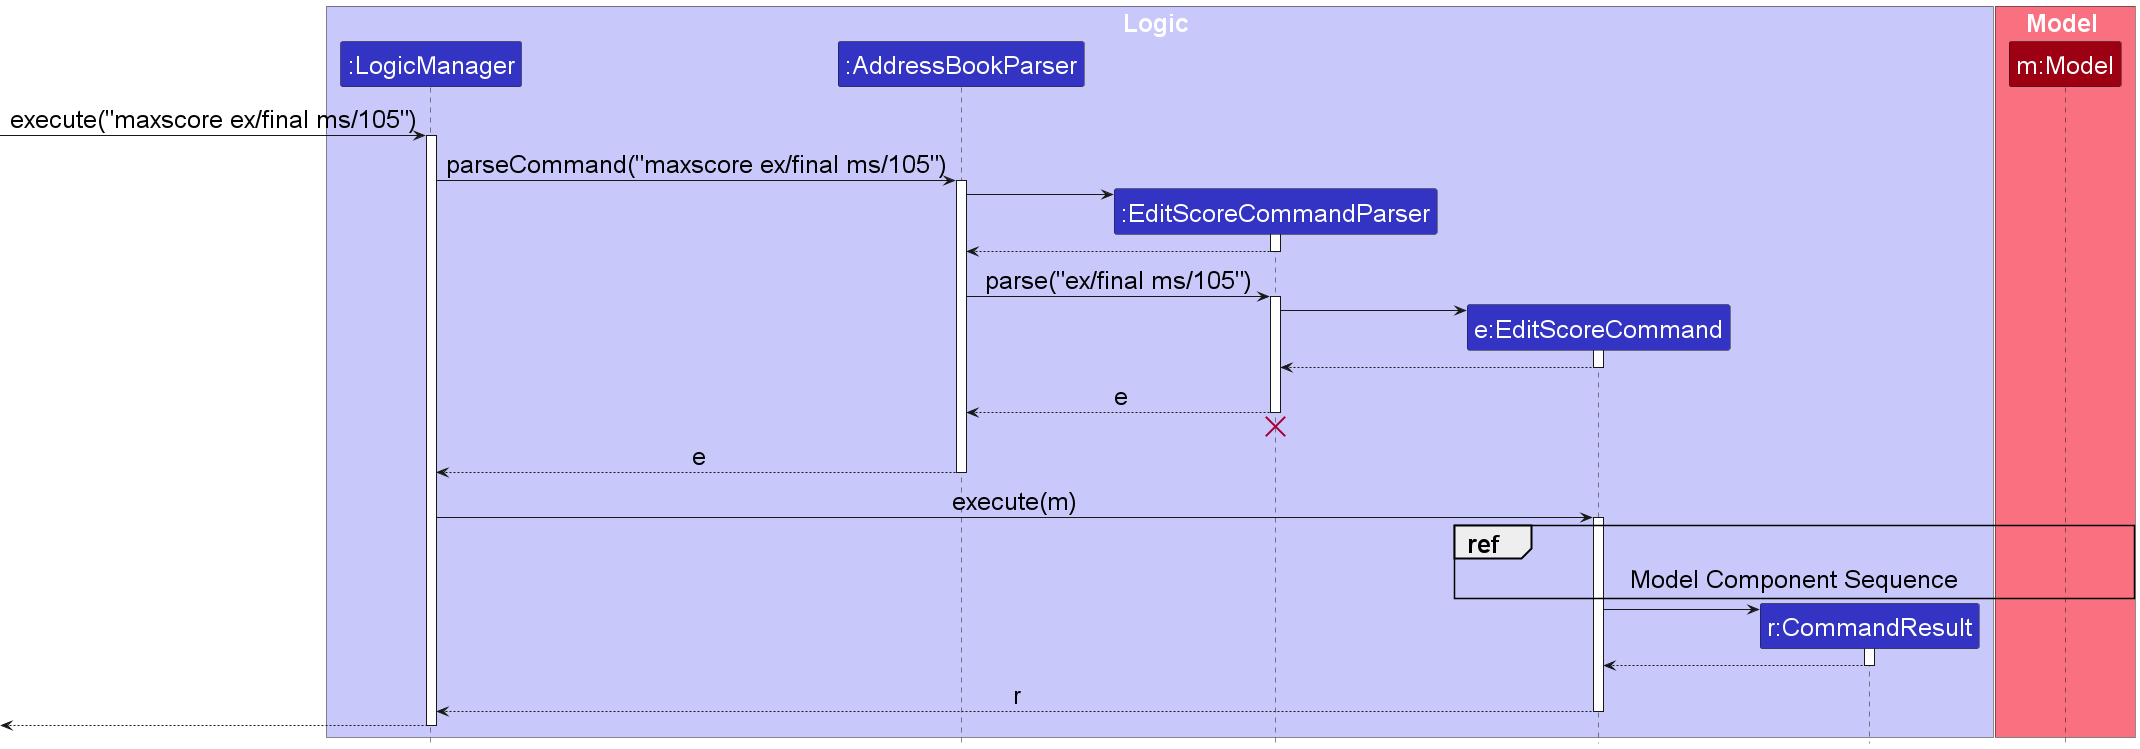

The diagram above was rendered by PlantUML. Its source (embedded in the PNG):
@startuml
!include style.puml
skinparam ArrowFontStyle plain
skinparam DefaultFontSize 25

box Logic LOGIC_COLOR_T1
participant ":LogicManager" as LogicManager LOGIC_COLOR
participant ":AddressBookParser" as AddressBookParser LOGIC_COLOR
participant ":EditScoreCommandParser" as EditScoreCommandParser LOGIC_COLOR
participant "e:EditScoreCommand" as EditScoreCommand LOGIC_COLOR
participant "r:CommandResult" as CommandResult LOGIC_COLOR
end box

box Model MODEL_COLOR_T1
participant "m:Model" as Model MODEL_COLOR
end box

[-> LogicManager : execute("maxscore ex/final ms/105")
activate LogicManager

LogicManager -> AddressBookParser : parseCommand("maxscore ex/final ms/105")
activate AddressBookParser

create EditScoreCommandParser
AddressBookParser -> EditScoreCommandParser
activate EditScoreCommandParser

EditScoreCommandParser --> AddressBookParser
deactivate EditScoreCommandParser

AddressBookParser -> EditScoreCommandParser : parse("ex/final ms/105")
activate EditScoreCommandParser

create EditScoreCommand
EditScoreCommandParser -> EditScoreCommand
activate EditScoreCommand

EditScoreCommand --> EditScoreCommandParser :
deactivate EditScoreCommand

EditScoreCommandParser --> AddressBookParser : e
deactivate EditScoreCommandParser
'Hidden arrow to position the destroy marker below the end of the activation bar.
EditScoreCommandParser -[hidden]-> AddressBookParser
destroy EditScoreCommandParser

AddressBookParser --> LogicManager : e
deactivate AddressBookParser

LogicManager -> EditScoreCommand : execute(m)
activate EditScoreCommand

ref over EditScoreCommand, Model : Model Component Sequence

create CommandResult
EditScoreCommand -> CommandResult
activate CommandResult

CommandResult --> EditScoreCommand
deactivate CommandResult

EditScoreCommand --> LogicManager : r
deactivate EditScoreCommand

[<--LogicManager
deactivate LogicManager
@enduml